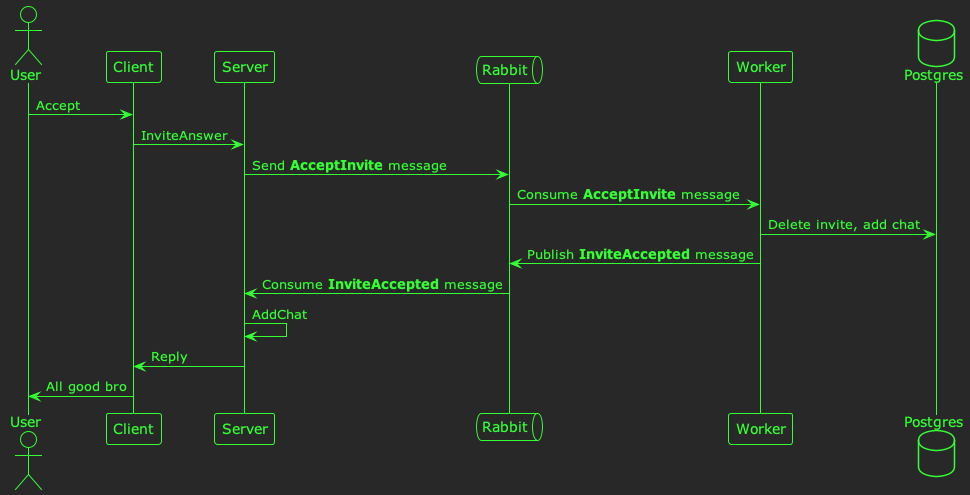

The diagram above was rendered by PlantUML. Its source (embedded in the PNG):
@startuml accept-invite
!theme crt-green

actor User
participant Client
participant Server
queue Rabbit
participant Worker
database Postgres

User -> Client : Accept
Client -> Server : InviteAnswer
Server -> Rabbit : Send **AcceptInvite** message
Rabbit -> Worker : Consume **AcceptInvite** message
Worker -> Postgres : Delete invite, add chat
Worker -> Rabbit : Publish **InviteAccepted** message
Rabbit -> Server : Consume **InviteAccepted** message
Server -> Server : AddChat
Server -> Client : Reply
Client -> User : All good bro

@enduml